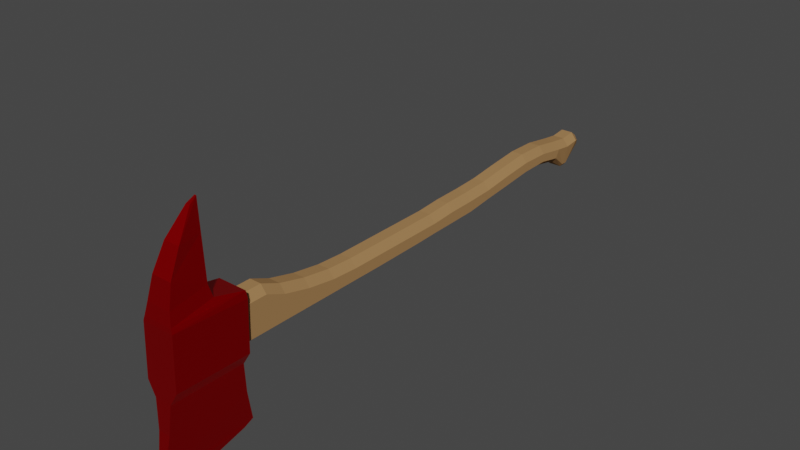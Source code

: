 # Source: Fire_Axe.blend  (saved by Blender 2.82.7; exported with 4.5.12 LTS)
import bpy
from mathutils import Matrix  # noqa: F401  (used for matrix-valued properties, if any)

bpy.ops.wm.read_factory_settings(use_empty=True)
scene = bpy.context.scene
scene.name = 'Scene'

# ---- collections
col_collection = bpy.data.collections.new('Collection'); scene.collection.children.link(col_collection)

# ---- materials (node trees are filled in below, after node groups)
mat_material_001 = bpy.data.materials.new('Material.001')
mat_material_001.use_transparent_shadow = False
mat_material = bpy.data.materials.new('Material')
mat_material.alpha_threshold = 0.0
mat_material.use_transparent_shadow = False
mat_material.line_color = (0.0, 0.0, 0.0, 1.0)
mat_material_002 = bpy.data.materials.new('Material.002')
mat_material_002.use_transparent_shadow = False

# ---- material node trees
mat_material_001.use_nodes = True; mat_material_001.node_tree.nodes.clear()
_N = mat_material_001.node_tree.nodes; _L = mat_material_001.node_tree.links
n0 = _N.new('ShaderNodeOutputMaterial'); n0.name = 'Material Output'; n0.location = (300, 300)
n1 = _N.new('ShaderNodeBsdfPrincipled'); n1.name = 'Principled BSDF'; n1.location = (10, 300)
n1.distribution = 'GGX'
n1.subsurface_method = 'BURLEY'
n1.inputs[0].default_value = (0.8, 0.0, 0.002243, 1.0)
n1.inputs[1].default_value = 0.9725
n1.inputs[2].default_value = 0.4954
n1.inputs[3].default_value = 1.45
n1.inputs[27].default_value = (0.0, 0.0, 0.0, 1.0)
n1.inputs[28].default_value = 1.0
_L.new(n1.outputs[0], n0.inputs[0])
n0.is_active_output = True
mat_material.use_nodes = True; mat_material.node_tree.nodes.clear()
_N = mat_material.node_tree.nodes; _L = mat_material.node_tree.links
n0 = _N.new('ShaderNodeOutputMaterial'); n0.name = 'Material Output'; n0.location = (300, 300)
n1 = _N.new('ShaderNodeBsdfPrincipled'); n1.name = 'Principled BSDF'; n1.location = (10, 300)
n1.distribution = 'GGX'
n1.subsurface_method = 'BURLEY'
n1.inputs[0].default_value = (0.3697, 0.2045, 0.08617, 1.0)
n1.inputs[2].default_value = 1.0
n1.inputs[3].default_value = 1.45
n1.inputs[13].default_value = 0.0
n1.inputs[27].default_value = (0.0, 0.0, 0.0, 1.0)
n1.inputs[28].default_value = 1.0
_L.new(n1.outputs[0], n0.inputs[0])
n0.is_active_output = True
mat_material_002.use_nodes = True; mat_material_002.node_tree.nodes.clear()
_N = mat_material_002.node_tree.nodes; _L = mat_material_002.node_tree.links
n0 = _N.new('ShaderNodeOutputMaterial'); n0.name = 'Material Output'; n0.location = (300, 300)
n1 = _N.new('ShaderNodeBsdfPrincipled'); n1.name = 'Principled BSDF'; n1.location = (10, 300)
n1.distribution = 'GGX'
n1.subsurface_method = 'BURLEY'
n1.inputs[0].default_value = (0.8, 0.4787, 0.1537, 1.0)
n1.inputs[3].default_value = 1.45
n1.inputs[27].default_value = (0.0, 0.0, 0.0, 1.0)
n1.inputs[28].default_value = 1.0
_L.new(n1.outputs[0], n0.inputs[0])
n0.is_active_output = True

# ---- world
world_world = bpy.data.worlds.new('World'); scene.world = world_world
world_world.use_nodes = True; world_world.node_tree.nodes.clear()
_N = world_world.node_tree.nodes; _L = world_world.node_tree.links
n0 = _N.new('ShaderNodeOutputWorld'); n0.name = 'World Output'; n0.location = (300, 300)
n1 = _N.new('ShaderNodeBackground'); n1.name = 'Background'; n1.location = (10, 300)
n1.inputs[0].default_value = (0.05088, 0.05088, 0.05088, 1.0)
_L.new(n1.outputs[0], n0.inputs[0])
n0.is_active_output = True
world_world.color = (0.05088, 0.05088, 0.05088)
world_world.use_sun_shadow = False
world_world.sun_shadow_jitter_overblur = 0.0

# ---- meshes
me_cube_001 = bpy.data.meshes.new('Cube.001')
me_cube_001.from_pydata([(0.07817, -0.2765, 2.326), (0.1494, 0.3156, 2.3), (0.07817, -0.2842, 1.64), (0.1494, 0.2881, 1.617), (0.05673, -0.5612, 1.61), (0.05673, -0.5368, 2.347), (0.0316, -0.8477, 1.549), (0.0316, -0.892, 2.414), (0.03124, -0.8882, 1.643), (0.03124, -0.9156, 2.361), (0.1369, 0.3506, 1.622), (0.1369, 0.3567, 2.295), (0.1145, 0.4121, 1.894), (0.1145, 0.4701, 2.274), (0.09478, 0.5185, 1.92), (0.09478, 0.6635, 2.225), (0.04319, 0.8937, 1.895), (0.07464, 0.883, 2.113), (0.009246, 1.148, 1.878), (0.02004, 1.105, 1.95), (0.02235, -0.966, 1.92), (0.02235, -0.9691, 2.153), (0.1511, -0.1658, 1.636), (0.1511, -0.1541, 2.32), (-0.07817, -0.2765, 2.326), (-0.1494, 0.3156, 2.3), (-0.07817, -0.2842, 1.64), (-0.1494, 0.2881, 1.617), (-0.05673, -0.5612, 1.61), (-0.05673, -0.5368, 2.347), (-0.0316, -0.8477, 1.549), (-0.0316, -0.892, 2.414), (-0.03124, -0.8882, 1.643), (-0.03124, -0.9156, 2.361), (-0.1369, 0.3506, 1.622), (-0.1369, 0.3567, 2.295), (-0.1145, 0.4121, 1.894), (-0.1145, 0.4701, 2.274), (-0.09478, 0.5185, 1.92), (-0.09478, 0.6635, 2.225), (-0.04319, 0.8937, 1.895), (-0.07464, 0.883, 2.113), (-0.009246, 1.148, 1.878), (-0.02004, 1.105, 1.95), (-0.02235, -0.966, 1.92), (-0.02235, -0.9691, 2.153), (3.588e-09, -0.2842, 1.64), (3.588e-09, 0.2881, 1.617), (3.588e-09, -0.2765, 2.326), (3.588e-09, 0.3156, 2.3), (3.588e-09, -0.5612, 1.61), (3.588e-09, -0.5368, 2.347), (3.588e-09, -0.8477, 1.549), (3.588e-09, -0.892, 2.414), (3.588e-09, -0.8882, 1.643), (3.588e-09, -0.9156, 2.361), (3.588e-09, 0.3506, 1.622), (3.588e-09, 0.3567, 2.295), (3.588e-09, 0.4121, 1.894), (3.588e-09, 0.4701, 2.274), (3.588e-09, 0.5185, 1.92), (3.588e-09, 0.6635, 2.225), (3.588e-09, 0.8937, 1.895), (3.588e-09, 0.883, 2.113), (3.588e-09, 1.148, 1.878), (3.588e-09, 1.105, 1.95), (3.588e-09, -0.966, 1.92), (3.588e-09, -0.9691, 2.153), (-0.1511, -0.1658, 1.636), (-0.1511, -0.1541, 2.32), (3.588e-09, -0.1541, 2.32), (3.588e-09, -0.1658, 1.636), (0.1117, 0.008367, -0.05073), (0.1117, -0.09279, -0.05073), (0.1117, 0.008367, 0.1726), (0.1117, -0.09535, 0.1726), (0.05584, -0.03464, -2.889), (0.05584, -0.1845, -2.71), (0.05584, -0.184, -2.651), (0.05584, -0.07328, -2.474), (0.05584, -0.0321, -2.245), (0.05584, -0.0356, -1.952), (0.1117, 0.008367, 0.4397), (0.1117, -0.09535, 0.4397), (0.05584, -0.06658, -1.646), (0.05584, -0.09354, -1.351), (0.1117, 0.02166, 0.6929), (0.1117, -0.09535, 0.6929), (0.05584, -0.1223, -1.09), (0.05584, -0.1276, -0.8156), (0.1117, 0.06357, 0.9646), (0.1117, -0.09535, 0.9646), (0.05584, -0.1311, -0.5703), (0.05584, -0.1378, -0.3461), (0.1117, 0.128, 1.218), (0.1117, -0.09535, 1.218), (0.05584, 0.2793, 1.405), (0.1117, 0.2077, 1.405), (0.1117, -0.09535, 1.405), (0.05584, 0.1995, 1.218), (0.05584, 0.1351, 0.9646), (0.1117, -0.08972, -0.3461), (0.05584, 0.09322, 0.6929), (0.1117, 0.008367, -0.3461), (0.05584, 0.07993, 0.4397), (0.1117, -0.08308, -0.5703), (0.05584, 0.07993, 0.1726), (0.1117, 0.008367, -0.5703), (0.05584, -0.1409, -0.05073), (0.1117, -0.07952, -0.8156), (0.05584, 0.07267, -2.892), (0.1117, 0.02419, -0.8156), (0.05584, 0.1206, -2.829), (0.1117, -0.07425, -1.09), (0.05584, 0.1048, -2.678), (0.1117, 0.02793, -1.09), (0.05584, 0.1245, -2.522), (0.1117, -0.04548, -1.351), (0.05584, 0.1682, -2.245), (0.1117, 0.03932, -1.351), (0.05584, 0.175, -1.952), (0.1117, -0.01851, -1.646), (0.05584, 0.145, -1.646), (0.1117, 0.07345, -1.646), (0.05584, 0.1109, -1.351), (0.1117, 0.01246, -1.952), (0.05584, 0.0995, -1.09), (0.1117, 0.1034, -1.952), (0.05584, 0.09576, -0.8156), (0.1117, 0.01596, -2.245), (0.05584, 0.07993, -0.5703), (0.1117, 0.09667, -2.245), (0.05584, 0.07993, -0.3461), (0.1117, -0.02522, -2.474), (0.1117, 0.05294, -2.522), (0.05584, -0.1434, 1.405), (0.08116, -0.1562, -2.651), (0.05584, -0.1434, 1.218), (0.1117, 0.03325, -2.678), (0.05584, -0.1434, 0.9646), (0.08116, -0.1568, -2.71), (0.05584, -0.1434, 0.6929), (0.1117, 0.04908, -2.829), (0.05584, -0.1434, 0.4397), (0.08116, -0.00691, -2.889), (0.05584, 0.07993, -0.05073), (0.08428, 0.02634, -2.892), (0.05584, -0.1434, 0.1726), (-0.1117, 0.008367, -0.05073), (-0.1117, -0.09279, -0.05073), (-0.1117, 0.008367, 0.1726), (-0.1117, -0.09535, 0.1726), (-0.05584, -0.03464, -2.889), (-0.05584, -0.1845, -2.71), (-0.05584, -0.184, -2.651), (-0.05584, -0.07328, -2.474), (-0.05584, -0.0321, -2.245), (-0.05584, -0.0356, -1.952), (-0.1117, 0.008367, 0.4397), (-0.1117, -0.09535, 0.4397), (-0.05584, -0.06658, -1.646), (-0.05584, -0.09354, -1.351), (-0.1117, 0.02166, 0.6929), (-0.1117, -0.09535, 0.6929), (-0.05584, -0.1223, -1.09), (-0.05584, -0.1276, -0.8156), (-0.1117, 0.06357, 0.9646), (-0.1117, -0.09535, 0.9646), (-0.05584, -0.1311, -0.5703), (-0.05584, -0.1378, -0.3461), (-0.1117, 0.128, 1.218), (-0.1117, -0.09535, 1.218), (-0.05584, 0.2793, 1.405), (-0.1117, 0.2077, 1.405), (-0.1117, -0.09535, 1.405), (-0.05584, 0.1995, 1.218), (-0.05584, 0.1351, 0.9646), (-0.1117, -0.08972, -0.3461), (-0.05584, 0.09322, 0.6929), (-0.1117, 0.008367, -0.3461), (-0.05584, 0.07993, 0.4397), (-0.1117, -0.08308, -0.5703), (-0.05584, 0.07993, 0.1726), (-0.1117, 0.008367, -0.5703), (-0.05584, -0.1409, -0.05073), (-0.1117, -0.07952, -0.8156), (-0.05584, 0.07267, -2.892), (-0.1117, 0.02419, -0.8156), (-0.05584, 0.1206, -2.829), (-0.1117, -0.07425, -1.09), (-0.05584, 0.1048, -2.678), (-0.1117, 0.02793, -1.09), (-0.05584, 0.1245, -2.522), (-0.1117, -0.04548, -1.351), (-0.05584, 0.1682, -2.245), (-0.1117, 0.03932, -1.351), (-0.05584, 0.175, -1.952), (-0.1117, -0.01851, -1.646), (-0.05584, 0.145, -1.646), (-0.1117, 0.07345, -1.646), (-0.05584, 0.1109, -1.351), (-0.1117, 0.01246, -1.952), (-0.05584, 0.0995, -1.09), (-0.1117, 0.1034, -1.952), (-0.05584, 0.09576, -0.8156), (-0.1117, 0.01596, -2.245), (-0.05584, 0.07993, -0.5703), (-0.1117, 0.09667, -2.245), (-0.05584, 0.07993, -0.3461), (-0.1117, -0.02522, -2.474), (-0.1117, 0.05294, -2.522), (-0.05584, -0.1434, 1.405), (-0.08116, -0.1562, -2.651), (-0.05584, -0.1434, 1.218), (-0.1117, 0.03325, -2.678), (-0.05584, -0.1434, 0.9646), (-0.08116, -0.1568, -2.71), (-0.05584, -0.1434, 0.6929), (-0.1117, 0.04908, -2.829), (-0.05584, -0.1434, 0.4397), (-0.08116, -0.00691, -2.889), (-0.05584, 0.07993, -0.05073), (-0.08428, 0.02634, -2.892), (-0.05584, -0.1434, 0.1726), (3.588e-09, -0.1409, -0.05073), (3.588e-09, 0.07993, 0.1726), (3.588e-09, -0.1434, 0.1726), (3.588e-09, 0.07993, -0.05073), (3.588e-09, 0.07993, 0.4397), (3.588e-09, -0.1434, 0.4397), (3.588e-09, 0.09322, 0.6929), (3.588e-09, -0.1434, 0.6929), (3.588e-09, 0.1351, 0.9646), (3.588e-09, -0.1434, 0.9646), (3.588e-09, 0.1995, 1.218), (3.588e-09, -0.1434, 1.218), (3.588e-09, 0.2793, 1.405), (3.588e-09, -0.1434, 1.405), (3.588e-09, -0.1378, -0.3461), (3.588e-09, 0.07993, -0.3461), (3.588e-09, -0.1311, -0.5703), (3.588e-09, 0.07993, -0.5703), (3.588e-09, -0.1276, -0.8156), (3.588e-09, 0.09576, -0.8156), (3.588e-09, -0.1223, -1.09), (3.588e-09, 0.0995, -1.09), (3.588e-09, -0.09354, -1.351), (3.588e-09, 0.1109, -1.351), (3.588e-09, -0.06658, -1.646), (3.588e-09, 0.145, -1.646), (3.588e-09, -0.0356, -1.952), (3.588e-09, 0.175, -1.952), (3.588e-09, -0.0321, -2.245), (3.588e-09, 0.1682, -2.245), (3.588e-09, -0.07328, -2.474), (3.588e-09, 0.1245, -2.522), (3.588e-09, -0.184, -2.651), (3.588e-09, 0.1048, -2.678), (3.588e-09, -0.1845, -2.71), (3.588e-09, 0.1206, -2.829), (3.588e-09, -0.03464, -2.889), (3.588e-09, 0.07267, -2.892), (0.1117, -0.09535, 1.633), (0.05584, -0.1434, 1.635), (-0.05584, -0.1434, 1.635), (-0.1117, -0.09535, 1.633), (0.05584, 0.2773, 1.618), (0.1117, 0.2057, 1.621), (3.588e-09, -0.1434, 1.635), (3.588e-09, 0.2773, 1.618), (-0.1117, 0.2057, 1.621), (-0.05584, 0.2773, 1.618)], [], [(71, 47, 3, 22), (22, 3, 1, 23), (2, 0, 5, 4), (4, 5, 7, 6), (46, 2, 4, 50), (50, 4, 6, 52), (52, 6, 8, 54), (6, 7, 9, 8), (11, 10, 12, 13), (1, 3, 10, 11), (49, 1, 11, 57), (59, 13, 15, 61), (57, 11, 13, 59), (13, 12, 14, 15), (17, 16, 18, 19), (15, 14, 16, 17), (61, 15, 17, 63), (63, 17, 19, 65), (66, 20, 21, 67), (54, 8, 20, 66), (8, 9, 21, 20), (16, 62, 64, 18), (18, 64, 65, 19), (12, 58, 60, 14), (14, 60, 62, 16), (10, 56, 58, 12), (7, 53, 55, 9), (9, 55, 67, 21), (5, 51, 53, 7), (0, 48, 51, 5), (3, 47, 56, 10), (23, 1, 49, 70), (0, 23, 70, 48), (2, 22, 23, 0), (46, 71, 22, 2), (71, 68, 27, 47), (68, 69, 25, 27), (26, 28, 29, 24), (28, 30, 31, 29), (46, 50, 28, 26), (50, 52, 30, 28), (52, 54, 32, 30), (30, 32, 33, 31), (35, 37, 36, 34), (25, 35, 34, 27), (49, 57, 35, 25), (59, 61, 39, 37), (57, 59, 37, 35), (37, 39, 38, 36), (41, 43, 42, 40), (39, 41, 40, 38), (61, 63, 41, 39), (63, 65, 43, 41), (66, 67, 45, 44), (54, 66, 44, 32), (32, 44, 45, 33), (40, 42, 64, 62), (42, 43, 65, 64), (36, 38, 60, 58), (38, 40, 62, 60), (34, 36, 58, 56), (31, 33, 55, 53), (33, 45, 67, 55), (29, 31, 53, 51), (24, 29, 51, 48), (27, 34, 56, 47), (69, 70, 49, 25), (24, 48, 70, 69), (26, 24, 69, 68), (46, 26, 68, 71), (108, 73, 75, 147), (73, 72, 74, 75), (72, 73, 101, 103), (83, 82, 86, 87), (147, 75, 83, 143), (75, 74, 82, 83), (143, 83, 87, 141), (139, 91, 95, 137), (141, 87, 91, 139), (87, 86, 90, 91), (91, 90, 94, 95), (137, 95, 98, 135), (95, 94, 97, 98), (135, 98, 262, 263), (98, 97, 267, 262), (145, 72, 103, 132), (224, 108, 147, 226), (132, 103, 107, 130), (103, 101, 105, 107), (128, 111, 115, 126), (130, 107, 111, 128), (107, 105, 109, 111), (226, 147, 143, 229), (229, 143, 141, 231), (111, 109, 113, 115), (233, 139, 137, 235), (231, 141, 139, 233), (124, 119, 123, 122), (235, 137, 135, 237), (126, 115, 119, 124), (115, 113, 117, 119), (123, 121, 125, 127), (119, 117, 121, 123), (237, 135, 263, 268), (227, 145, 132, 239), (239, 132, 130, 241), (243, 128, 126, 245), (241, 130, 128, 243), (122, 123, 127, 120), (118, 131, 134, 116), (247, 124, 122, 249), (120, 127, 131, 118), (127, 125, 129, 131), (245, 126, 124, 247), (131, 129, 133, 134), (249, 122, 120, 251), (253, 118, 116, 255), (251, 120, 118, 253), (255, 116, 114, 257), (116, 134, 138, 114), (134, 133, 136, 138), (112, 142, 146, 110), (259, 112, 110, 261), (114, 138, 142, 112), (138, 136, 140, 142), (76, 110, 146, 144), (142, 144, 146), (257, 114, 112, 259), (260, 261, 110, 76), (77, 258, 260, 76), (140, 77, 76, 144), (136, 78, 77, 140), (78, 256, 258, 77), (133, 79, 78, 136), (129, 80, 79, 133), (79, 254, 256, 78), (80, 252, 254, 79), (125, 81, 80, 129), (81, 250, 252, 80), (121, 84, 81, 125), (117, 85, 84, 121), (84, 248, 250, 81), (85, 246, 248, 84), (113, 88, 85, 117), (88, 244, 246, 85), (109, 89, 88, 113), (89, 242, 244, 88), (101, 93, 92, 105), (105, 92, 89, 109), (73, 108, 93, 101), (93, 238, 240, 92), (92, 240, 242, 89), (108, 224, 238, 93), (97, 96, 266, 267), (90, 100, 99, 94), (96, 236, 269, 266), (100, 232, 234, 99), (99, 234, 236, 96), (94, 99, 96, 97), (82, 104, 102, 86), (86, 102, 100, 90), (104, 228, 230, 102), (102, 230, 232, 100), (106, 225, 228, 104), (74, 106, 104, 82), (72, 145, 106, 74), (145, 227, 225, 106), (142, 140, 144), (184, 223, 151, 149), (149, 151, 150, 148), (148, 179, 177, 149), (159, 163, 162, 158), (223, 219, 159, 151), (151, 159, 158, 150), (219, 217, 163, 159), (215, 213, 171, 167), (217, 215, 167, 163), (163, 167, 166, 162), (167, 171, 170, 166), (213, 211, 174, 171), (171, 174, 173, 170), (211, 264, 265, 174), (174, 265, 270, 173), (221, 208, 179, 148), (224, 226, 223, 184), (208, 206, 183, 179), (179, 183, 181, 177), (204, 202, 191, 187), (206, 204, 187, 183), (183, 187, 185, 181), (226, 229, 219, 223), (229, 231, 217, 219), (187, 191, 189, 185), (233, 235, 213, 215), (231, 233, 215, 217), (200, 198, 199, 195), (235, 237, 211, 213), (202, 200, 195, 191), (191, 195, 193, 189), (199, 203, 201, 197), (195, 199, 197, 193), (237, 268, 264, 211), (227, 239, 208, 221), (239, 241, 206, 208), (243, 245, 202, 204), (241, 243, 204, 206), (198, 196, 203, 199), (194, 192, 210, 207), (247, 249, 198, 200), (196, 194, 207, 203), (203, 207, 205, 201), (245, 247, 200, 202), (207, 210, 209, 205), (249, 251, 196, 198), (253, 255, 192, 194), (251, 253, 194, 196), (255, 257, 190, 192), (192, 190, 214, 210), (210, 214, 212, 209), (188, 186, 222, 218), (259, 261, 186, 188), (190, 188, 218, 214), (214, 218, 216, 212), (152, 220, 222, 186), (218, 222, 220), (257, 259, 188, 190), (260, 152, 186, 261), (153, 152, 260, 258), (216, 220, 152, 153), (212, 216, 153, 154), (154, 153, 258, 256), (209, 212, 154, 155), (205, 209, 155, 156), (155, 154, 256, 254), (156, 155, 254, 252), (201, 205, 156, 157), (157, 156, 252, 250), (197, 201, 157, 160), (193, 197, 160, 161), (160, 157, 250, 248), (161, 160, 248, 246), (189, 193, 161, 164), (164, 161, 246, 244), (185, 189, 164, 165), (165, 164, 244, 242), (177, 181, 168, 169), (181, 185, 165, 168), (149, 177, 169, 184), (169, 168, 240, 238), (168, 165, 242, 240), (184, 169, 238, 224), (173, 270, 271, 172), (166, 170, 175, 176), (172, 271, 269, 236), (176, 175, 234, 232), (175, 172, 236, 234), (170, 173, 172, 175), (158, 162, 178, 180), (162, 166, 176, 178), (180, 178, 230, 228), (178, 176, 232, 230), (182, 180, 228, 225), (150, 158, 180, 182), (148, 150, 182, 221), (221, 182, 225, 227), (218, 220, 216), (268, 269, 271, 270, 265, 264), (269, 268, 263, 262, 267, 266)])
me_cube_001.polygons.foreach_set('material_index', [0, 0, 0, 0, 0, 0, 0, 0, 0, 0, 0, 0, 0, 0, 0, 0, 0, 0, 0, 0, 0, 0, 0, 0, 0, 0, 0, 0, 0, 0, 0, 0, 0, 0, 0, 0, 0, 0, 0, 0, 0, 0, 0, 0, 0, 0, 0, 0, 0, 0, 0, 0, 0, 0, 0, 0, 0, 0, 0, 0, 0, 0, 0, 0, 0, 0, 0, 0, 0, 0, 1, 1, 1, 1, 1, 1, 1, 1, 1, 1, 1, 1, 1, 1, 1, 1, 1, 1, 1, 1, 1, 1, 1, 1, 1, 1, 1, 1, 1, 1, 1, 1, 1, 1, 1, 1, 1, 1, 1, 1, 1, 1, 1, 1, 1, 1, 1, 1, 1, 1, 1, 1, 1, 1, 1, 1, 1, 1, 1, 1, 1, 1, 1, 1, 1, 1, 1, 1, 1, 1, 1, 1, 1, 1, 1, 1, 1, 1, 1, 1, 1, 1, 1, 1, 1, 1, 1, 1, 1, 1, 1, 1, 1, 1, 1, 1, 1, 1, 1, 1, 1, 1, 1, 1, 1, 1, 1, 1, 1, 1, 1, 1, 1, 1, 1, 1, 1, 1, 1, 1, 1, 1, 1, 1, 1, 1, 1, 1, 1, 1, 1, 1, 1, 1, 1, 1, 1, 1, 1, 1, 1, 1, 1, 1, 1, 1, 1, 1, 1, 1, 1, 1, 1, 1, 1, 1, 1, 1, 1, 1, 1, 1, 1, 1, 1, 1, 1, 1, 1, 1, 1, 1, 1, 1, 1, 1, 1, 1, 1, 1, 1, 1, 1, 1, 1, 1, 1, 1, 1, 1, 1, 1, 1, 1, 1, 1, 1, 1])
_uv = me_cube_001.uv_layers.new(name='UVMap')
_uv.uv.foreach_set('vector', [0.3208, 0.6681, 0.3208, 0.775, 0.2856, 0.775, 0.2853, 0.6681, 0.2112, 0.6747, 0.2154, 0.7784, 0.05947, 0.7847, 0.05477, 0.6774, 0.2101, 0.6476, 0.05354, 0.6494, 0.04866, 0.5899, 0.2171, 0.5843, 0.2171, 0.5843, 0.04866, 0.5899, 0.03331, 0.5088, 0.231, 0.5189, 0.3208, 0.6403, 0.3024, 0.6403, 0.3074, 0.5751, 0.3208, 0.5751, 0.3208, 0.5751, 0.3074, 0.5751, 0.3134, 0.5077, 0.3208, 0.5077, 0.3208, 0.5077, 0.3134, 0.5077, 0.3134, 0.4981, 0.3208, 0.4981, 0.231, 0.5189, 0.03331, 0.5088, 0.04552, 0.5033, 0.2094, 0.5096, 0.06052, 0.7941, 0.2143, 0.7927, 0.1522, 0.8067, 0.0654, 0.82, 0.05947, 0.7847, 0.2154, 0.7784, 0.2143, 0.7927, 0.06052, 0.7941, 0.7275, 0.7759, 0.7636, 0.7759, 0.7606, 0.7858, 0.7275, 0.7858, 0.7275, 0.8132, 0.7552, 0.8132, 0.7504, 0.8599, 0.7275, 0.8599, 0.7275, 0.7858, 0.7606, 0.7858, 0.7552, 0.8132, 0.7275, 0.8132, 0.0654, 0.82, 0.1522, 0.8067, 0.1463, 0.8311, 0.07656, 0.8642, 0.102, 0.9144, 0.1519, 0.9168, 0.1557, 0.9749, 0.1393, 0.9651, 0.07656, 0.8642, 0.1463, 0.8311, 0.1519, 0.9168, 0.102, 0.9144, 0.7275, 0.8599, 0.7504, 0.8599, 0.7455, 0.9129, 0.7275, 0.9129, 0.7275, 0.9129, 0.7455, 0.9129, 0.7323, 0.9666, 0.7275, 0.9666, 0.3208, 0.4798, 0.3155, 0.4798, 0.3155, 0.4754, 0.3208, 0.4754, 0.3208, 0.4981, 0.3134, 0.4981, 0.3155, 0.4798, 0.3208, 0.4798, 0.2094, 0.5096, 0.04552, 0.5033, 0.09295, 0.4911, 0.1463, 0.4918, 0.3106, 0.9175, 0.3208, 0.9175, 0.3208, 0.9773, 0.3186, 0.9773, 0.7297, 0.9769, 0.7275, 0.9769, 0.7275, 0.9666, 0.7323, 0.9666, 0.2938, 0.8041, 0.3208, 0.8041, 0.3208, 0.8292, 0.2985, 0.8292, 0.2985, 0.8292, 0.3208, 0.8292, 0.3208, 0.9175, 0.3106, 0.9175, 0.2886, 0.7897, 0.3208, 0.7897, 0.3208, 0.8041, 0.2938, 0.8041, 0.7351, 0.4842, 0.7275, 0.4842, 0.7275, 0.4785, 0.735, 0.4785, 0.735, 0.4785, 0.7275, 0.4785, 0.7275, 0.4656, 0.7329, 0.4656, 0.7412, 0.57, 0.7275, 0.57, 0.7275, 0.4842, 0.7351, 0.4842, 0.7464, 0.6329, 0.7275, 0.6329, 0.7275, 0.57, 0.7412, 0.57, 0.2856, 0.775, 0.3208, 0.775, 0.3208, 0.7897, 0.2886, 0.7897, 0.7633, 0.6624, 0.7636, 0.7759, 0.7275, 0.7759, 0.7275, 0.6624, 0.7464, 0.6329, 0.7633, 0.6624, 0.7275, 0.6624, 0.7275, 0.6329, 0.2101, 0.6476, 0.2112, 0.6747, 0.05477, 0.6774, 0.05354, 0.6494, 0.3208, 0.6403, 0.3208, 0.6681, 0.2853, 0.6681, 0.3024, 0.6403, 0.3208, 0.6681, 0.3563, 0.6681, 0.356, 0.775, 0.3208, 0.775, 0.4479, 0.6724, 0.6068, 0.6751, 0.602, 0.7841, 0.4436, 0.7778, 0.449, 0.6449, 0.4419, 0.5806, 0.613, 0.5862, 0.608, 0.6467, 0.4419, 0.5806, 0.4277, 0.5141, 0.6286, 0.5038, 0.613, 0.5862, 0.3208, 0.6403, 0.3208, 0.5751, 0.3341, 0.5751, 0.3392, 0.6403, 0.3208, 0.5751, 0.3208, 0.5077, 0.3282, 0.5077, 0.3341, 0.5751, 0.3208, 0.5077, 0.3208, 0.4981, 0.3282, 0.4981, 0.3282, 0.5077, 0.4277, 0.5141, 0.4497, 0.5047, 0.6162, 0.4983, 0.6286, 0.5038, 0.601, 0.7937, 0.596, 0.82, 0.5078, 0.8065, 0.4447, 0.7923, 0.602, 0.7841, 0.601, 0.7937, 0.4447, 0.7923, 0.4436, 0.7778, 0.7275, 0.7759, 0.7275, 0.7858, 0.6944, 0.7858, 0.6914, 0.7759, 0.7275, 0.8132, 0.7275, 0.8599, 0.7046, 0.8599, 0.6998, 0.8132, 0.7275, 0.7858, 0.7275, 0.8132, 0.6998, 0.8132, 0.6944, 0.7858, 0.596, 0.82, 0.5847, 0.8649, 0.5138, 0.8313, 0.5078, 0.8065, 0.5588, 0.9159, 0.5209, 0.9675, 0.5042, 0.9774, 0.5081, 0.9184, 0.5847, 0.8649, 0.5588, 0.9159, 0.5081, 0.9184, 0.5138, 0.8313, 0.7275, 0.8599, 0.7275, 0.9129, 0.7095, 0.9129, 0.7046, 0.8599, 0.7275, 0.9129, 0.7275, 0.9666, 0.7226, 0.9666, 0.7095, 0.9129, 0.3208, 0.4798, 0.3208, 0.4754, 0.3261, 0.4754, 0.3261, 0.4798, 0.3208, 0.4981, 0.3208, 0.4798, 0.3261, 0.4798, 0.3282, 0.4981, 0.4497, 0.5047, 0.5138, 0.4866, 0.568, 0.4859, 0.6162, 0.4983, 0.331, 0.9175, 0.323, 0.9773, 0.3208, 0.9773, 0.3208, 0.9175, 0.7253, 0.9769, 0.7226, 0.9666, 0.7275, 0.9666, 0.7275, 0.9769, 0.3478, 0.8041, 0.3431, 0.8292, 0.3208, 0.8292, 0.3208, 0.8041, 0.3431, 0.8292, 0.331, 0.9175, 0.3208, 0.9175, 0.3208, 0.8292, 0.353, 0.7897, 0.3478, 0.8041, 0.3208, 0.8041, 0.3208, 0.7897, 0.7199, 0.4842, 0.7199, 0.4785, 0.7275, 0.4785, 0.7275, 0.4842, 0.7199, 0.4785, 0.7221, 0.4656, 0.7275, 0.4656, 0.7275, 0.4785, 0.7138, 0.57, 0.7199, 0.4842, 0.7275, 0.4842, 0.7275, 0.57, 0.7086, 0.6329, 0.7138, 0.57, 0.7275, 0.57, 0.7275, 0.6329, 0.356, 0.775, 0.353, 0.7897, 0.3208, 0.7897, 0.3208, 0.775, 0.691, 0.6624, 0.7275, 0.6624, 0.7275, 0.7759, 0.6914, 0.7759, 0.7086, 0.6329, 0.7275, 0.6329, 0.7275, 0.6624, 0.691, 0.6624, 0.449, 0.6449, 0.608, 0.6467, 0.6068, 0.6751, 0.4479, 0.6724, 0.3208, 0.6403, 0.3392, 0.6403, 0.3563, 0.6681, 0.3208, 0.6681, 0.3789, 0.1045, 0.3789, 0.1141, 0.3345, 0.1136, 0.3345, 0.104, 0.3789, 0.1141, 0.3789, 0.1342, 0.3345, 0.1342, 0.3345, 0.1136, 0.3789, 0.1342, 0.3789, 0.1141, 0.4376, 0.1147, 0.4376, 0.1342, 0.2814, 0.1136, 0.2814, 0.1342, 0.2311, 0.1368, 0.2311, 0.1136, 0.3345, 0.104, 0.3345, 0.1136, 0.2814, 0.1136, 0.2814, 0.104, 0.3345, 0.1136, 0.3345, 0.1342, 0.2814, 0.1342, 0.2814, 0.1136, 0.2814, 0.104, 0.2814, 0.1136, 0.2311, 0.1136, 0.2311, 0.104, 0.1771, 0.104, 0.1771, 0.1136, 0.1268, 0.1136, 0.1268, 0.104, 0.2311, 0.104, 0.2311, 0.1136, 0.1771, 0.1136, 0.1771, 0.104, 0.2311, 0.1136, 0.2311, 0.1368, 0.1771, 0.1451, 0.1771, 0.1136, 0.1771, 0.1136, 0.1771, 0.1451, 0.1268, 0.1579, 0.1268, 0.1136, 0.1268, 0.104, 0.1268, 0.1136, 0.08963, 0.1136, 0.08963, 0.104, 0.1268, 0.1136, 0.1268, 0.1579, 0.08963, 0.1738, 0.08963, 0.1136, 0.08963, 0.104, 0.08963, 0.1136, 0.04439, 0.1136, 0.04401, 0.104, 0.08963, 0.1136, 0.08963, 0.1738, 0.04679, 0.1734, 0.04439, 0.1136, 0.3789, 0.1484, 0.3789, 0.1342, 0.4376, 0.1342, 0.4376, 0.1484, 0.3826, 0.4055, 0.3826, 0.4167, 0.3377, 0.4167, 0.3377, 0.4055, 0.4376, 0.1484, 0.4376, 0.1342, 0.4821, 0.1342, 0.4821, 0.1484, 0.4376, 0.1342, 0.4376, 0.1147, 0.4821, 0.116, 0.4821, 0.1342, 0.5308, 0.1515, 0.5308, 0.1373, 0.5853, 0.1381, 0.5853, 0.1523, 0.4821, 0.1484, 0.4821, 0.1342, 0.5308, 0.1373, 0.5308, 0.1515, 0.4821, 0.1342, 0.4821, 0.116, 0.5308, 0.1167, 0.5308, 0.1373, 0.3377, 0.4055, 0.3377, 0.4167, 0.284, 0.4167, 0.284, 0.4055, 0.284, 0.4055, 0.284, 0.4167, 0.2331, 0.4167, 0.2331, 0.4055, 0.5308, 0.1373, 0.5308, 0.1167, 0.5853, 0.1178, 0.5853, 0.1381, 0.1784, 0.4055, 0.1784, 0.4167, 0.1275, 0.4167, 0.1275, 0.4055, 0.2331, 0.4055, 0.2331, 0.4167, 0.1784, 0.4167, 0.1784, 0.4055, 0.6372, 0.1545, 0.6372, 0.1403, 0.6959, 0.1471, 0.6959, 0.1613, 0.1275, 0.4055, 0.1275, 0.4167, 0.08986, 0.4167, 0.08986, 0.4055, 0.5853, 0.1523, 0.5853, 0.1381, 0.6372, 0.1403, 0.6372, 0.1545, 0.5853, 0.1381, 0.5853, 0.1178, 0.6372, 0.1235, 0.6372, 0.1403, 0.6959, 0.1471, 0.6959, 0.1288, 0.7567, 0.135, 0.7567, 0.1531, 0.6372, 0.1403, 0.6372, 0.1235, 0.6959, 0.1288, 0.6959, 0.1471, 0.08986, 0.4055, 0.08986, 0.4167, 0.04368, 0.4167, 0.04368, 0.4055, 0.3713, 0.2313, 0.3713, 0.2204, 0.4289, 0.2204, 0.4289, 0.2313, 0.4289, 0.2313, 0.4289, 0.2204, 0.4726, 0.2204, 0.4726, 0.2313, 0.5204, 0.2313, 0.5204, 0.2204, 0.5739, 0.2205, 0.5739, 0.2313, 0.4726, 0.2313, 0.4726, 0.2204, 0.5204, 0.2204, 0.5204, 0.2313, 0.6959, 0.1613, 0.6959, 0.1471, 0.7567, 0.1531, 0.7567, 0.1673, 0.8149, 0.1659, 0.8149, 0.1517, 0.8699, 0.143, 0.8699, 0.1572, 0.6248, 0.2313, 0.6248, 0.2205, 0.6824, 0.2205, 0.6823, 0.2313, 0.7567, 0.1673, 0.7567, 0.1531, 0.8149, 0.1517, 0.8149, 0.1659, 0.7567, 0.1531, 0.7567, 0.135, 0.8149, 0.1357, 0.8149, 0.1517, 0.5739, 0.2313, 0.5739, 0.2205, 0.6248, 0.2205, 0.6248, 0.2313, 0.8149, 0.1517, 0.8149, 0.1357, 0.8603, 0.1275, 0.8699, 0.143, 0.6823, 0.2313, 0.6824, 0.2205, 0.742, 0.2205, 0.742, 0.2314, 0.7991, 0.2314, 0.7991, 0.2205, 0.853, 0.2205, 0.853, 0.2314, 0.742, 0.2314, 0.742, 0.2205, 0.7991, 0.2205, 0.7991, 0.2314, 0.853, 0.2314, 0.853, 0.2205, 0.8834, 0.2205, 0.8834, 0.2314, 0.8699, 0.1572, 0.8699, 0.143, 0.9008, 0.1391, 0.9008, 0.1533, 0.8699, 0.143, 0.8603, 0.1275, 0.8954, 0.1015, 0.9008, 0.1391, 0.9309, 0.1565, 0.9309, 0.1423, 0.9433, 0.1377, 0.9433, 0.1469, 0.9129, 0.2314, 0.9129, 0.2205, 0.9251, 0.2205, 0.9251, 0.2314, 0.9008, 0.1533, 0.9008, 0.1391, 0.9309, 0.1423, 0.9309, 0.1565, 0.9008, 0.1391, 0.8954, 0.1015, 0.9071, 0.1014, 0.9309, 0.1423, 0.7717, 0.01831, 0.7717, 0.07385, 0.757, 0.04987, 0.7586, 0.03266, 0.9309, 0.1423, 0.9427, 0.1311, 0.9433, 0.1377, 0.8834, 0.2314, 0.8834, 0.2205, 0.9129, 0.2205, 0.9129, 0.2314, 0.8006, 0.01831, 0.8006, 0.07385, 0.7717, 0.07385, 0.7717, 0.01831, 0.9173, 0.4166, 0.9173, 0.4054, 0.9533, 0.4054, 0.9533, 0.4166, 0.9071, 0.1014, 0.9071, 0.09585, 0.9427, 0.1256, 0.9427, 0.1311, 0.8954, 0.1015, 0.8954, 0.09596, 0.9071, 0.09585, 0.9071, 0.1014, 0.9054, 0.4166, 0.9054, 0.4054, 0.9173, 0.4054, 0.9173, 0.4166, 0.8603, 0.1275, 0.8603, 0.1179, 0.8954, 0.09596, 0.8954, 0.1015, 0.8149, 0.1357, 0.8149, 0.1261, 0.8603, 0.1179, 0.8603, 0.1275, 0.8699, 0.4166, 0.8699, 0.4054, 0.9054, 0.4054, 0.9054, 0.4166, 0.8239, 0.4167, 0.8239, 0.4054, 0.8699, 0.4054, 0.8699, 0.4166, 0.7567, 0.135, 0.7567, 0.1254, 0.8149, 0.1261, 0.8149, 0.1357, 0.765, 0.4167, 0.765, 0.4054, 0.8239, 0.4054, 0.8239, 0.4167, 0.6959, 0.1288, 0.6959, 0.1193, 0.7567, 0.1254, 0.7567, 0.135, 0.6372, 0.1235, 0.6372, 0.1139, 0.6959, 0.1193, 0.6959, 0.1288, 0.7035, 0.4167, 0.7035, 0.4054, 0.765, 0.4054, 0.765, 0.4167, 0.6441, 0.4167, 0.6441, 0.4054, 0.7035, 0.4054, 0.7035, 0.4167, 0.5853, 0.1178, 0.5853, 0.1082, 0.6372, 0.1139, 0.6372, 0.1235, 0.5916, 0.4167, 0.5916, 0.4054, 0.6441, 0.4054, 0.6441, 0.4167, 0.5308, 0.1167, 0.5308, 0.1072, 0.5853, 0.1082, 0.5853, 0.1178, 0.5364, 0.4167, 0.5364, 0.4054, 0.5916, 0.4054, 0.5916, 0.4167, 0.4376, 0.1147, 0.4376, 0.1051, 0.4821, 0.1065, 0.4821, 0.116, 0.4821, 0.116, 0.4821, 0.1065, 0.5308, 0.1072, 0.5308, 0.1167, 0.3789, 0.1141, 0.3789, 0.1045, 0.4376, 0.1051, 0.4376, 0.1147, 0.442, 0.4167, 0.442, 0.4055, 0.4871, 0.4054, 0.4871, 0.4167, 0.4871, 0.4167, 0.4871, 0.4054, 0.5364, 0.4054, 0.5364, 0.4167, 0.3826, 0.4167, 0.3826, 0.4055, 0.442, 0.4055, 0.442, 0.4167, 0.08963, 0.1738, 0.08963, 0.188, 0.04736, 0.1876, 0.04679, 0.1734, 0.1771, 0.1451, 0.1771, 0.1594, 0.1268, 0.1722, 0.1268, 0.1579, 0.08755, 0.2204, 0.08755, 0.2313, 0.04607, 0.2313, 0.04607, 0.2204, 0.1734, 0.2204, 0.1734, 0.2313, 0.124, 0.2313, 0.1241, 0.2204, 0.1241, 0.2204, 0.124, 0.2313, 0.08755, 0.2313, 0.08755, 0.2204, 0.1268, 0.1579, 0.1268, 0.1722, 0.08963, 0.188, 0.08963, 0.1738, 0.2814, 0.1342, 0.2814, 0.1484, 0.2311, 0.151, 0.2311, 0.1368, 0.2311, 0.1368, 0.2311, 0.151, 0.1771, 0.1594, 0.1771, 0.1451, 0.2757, 0.2204, 0.2757, 0.2313, 0.2264, 0.2313, 0.2264, 0.2204, 0.2264, 0.2204, 0.2264, 0.2313, 0.1734, 0.2313, 0.1734, 0.2204, 0.3278, 0.2204, 0.3278, 0.2313, 0.2757, 0.2313, 0.2757, 0.2204, 0.3345, 0.1342, 0.3345, 0.1484, 0.2814, 0.1484, 0.2814, 0.1342, 0.3789, 0.1342, 0.3789, 0.1484, 0.3345, 0.1484, 0.3345, 0.1342, 0.3713, 0.2204, 0.3713, 0.2313, 0.3278, 0.2313, 0.3278, 0.2204, 0.9309, 0.1423, 0.9071, 0.1014, 0.9427, 0.1311, 0.375, 0.3593, 0.3311, 0.3598, 0.3311, 0.3503, 0.375, 0.3498, 0.375, 0.3498, 0.3311, 0.3503, 0.3311, 0.33, 0.375, 0.33, 0.375, 0.33, 0.433, 0.33, 0.433, 0.3492, 0.375, 0.3498, 0.2786, 0.3503, 0.2289, 0.3503, 0.2289, 0.3273, 0.2786, 0.33, 0.3311, 0.3598, 0.2786, 0.3598, 0.2786, 0.3503, 0.3311, 0.3503, 0.3311, 0.3503, 0.2786, 0.3503, 0.2786, 0.33, 0.3311, 0.33, 0.2786, 0.3598, 0.2289, 0.3598, 0.2289, 0.3503, 0.2786, 0.3503, 0.1755, 0.3598, 0.1258, 0.3598, 0.1258, 0.3503, 0.1755, 0.3503, 0.2289, 0.3598, 0.1755, 0.3598, 0.1755, 0.3503, 0.2289, 0.3503, 0.2289, 0.3503, 0.1755, 0.3503, 0.1755, 0.3191, 0.2289, 0.3273, 0.1755, 0.3503, 0.1258, 0.3503, 0.1258, 0.3065, 0.1755, 0.3191, 0.1258, 0.3598, 0.08901, 0.3598, 0.08901, 0.3503, 0.1258, 0.3503, 0.1258, 0.3503, 0.08901, 0.3503, 0.08901, 0.2908, 0.1258, 0.3065, 0.08901, 0.3598, 0.0439, 0.3598, 0.04428, 0.3503, 0.08901, 0.3503, 0.08901, 0.3503, 0.04428, 0.3503, 0.04665, 0.2912, 0.08901, 0.2908, 0.375, 0.3159, 0.433, 0.3159, 0.433, 0.33, 0.375, 0.33, 0.3826, 0.4055, 0.3377, 0.4055, 0.3377, 0.3942, 0.3826, 0.3942, 0.433, 0.3159, 0.477, 0.3159, 0.477, 0.33, 0.433, 0.33, 0.433, 0.33, 0.477, 0.33, 0.477, 0.3479, 0.433, 0.3492, 0.5252, 0.3128, 0.5791, 0.3121, 0.5791, 0.3261, 0.5252, 0.3269, 0.477, 0.3159, 0.5252, 0.3128, 0.5252, 0.3269, 0.477, 0.33, 0.477, 0.33, 0.5252, 0.3269, 0.5252, 0.3472, 0.477, 0.3479, 0.3377, 0.4055, 0.284, 0.4055, 0.284, 0.3942, 0.3377, 0.3942, 0.284, 0.4055, 0.2331, 0.4055, 0.2331, 0.3942, 0.284, 0.3942, 0.5252, 0.3269, 0.5791, 0.3261, 0.5791, 0.3462, 0.5252, 0.3472, 0.1784, 0.4055, 0.1275, 0.4055, 0.1275, 0.3942, 0.1784, 0.3942, 0.2331, 0.4055, 0.1784, 0.4055, 0.1784, 0.3942, 0.2331, 0.3942, 0.6304, 0.3098, 0.6884, 0.3031, 0.6884, 0.3172, 0.6304, 0.3239, 0.1275, 0.4055, 0.08986, 0.4055, 0.08986, 0.3942, 0.1275, 0.3942, 0.5791, 0.3121, 0.6304, 0.3098, 0.6304, 0.3239, 0.5791, 0.3261, 0.5791, 0.3261, 0.6304, 0.3239, 0.6304, 0.3405, 0.5791, 0.3462, 0.6884, 0.3172, 0.7485, 0.3113, 0.7485, 0.3292, 0.6884, 0.3352, 0.6304, 0.3239, 0.6884, 0.3172, 0.6884, 0.3352, 0.6304, 0.3405, 0.08986, 0.4055, 0.04368, 0.4055, 0.04368, 0.3943, 0.08986, 0.3942, 0.3713, 0.2313, 0.4289, 0.2313, 0.4289, 0.2422, 0.3713, 0.2422, 0.4289, 0.2313, 0.4726, 0.2313, 0.4726, 0.2422, 0.4289, 0.2422, 0.5204, 0.2313, 0.5739, 0.2313, 0.5739, 0.2422, 0.5204, 0.2422, 0.4726, 0.2313, 0.5204, 0.2313, 0.5204, 0.2422, 0.4726, 0.2422, 0.6884, 0.3031, 0.7485, 0.2972, 0.7485, 0.3113, 0.6884, 0.3172, 0.806, 0.2986, 0.8604, 0.3072, 0.8604, 0.3212, 0.806, 0.3126, 0.6248, 0.2313, 0.6823, 0.2313, 0.6823, 0.2422, 0.6248, 0.2422, 0.7485, 0.2972, 0.806, 0.2986, 0.806, 0.3126, 0.7485, 0.3113, 0.7485, 0.3113, 0.806, 0.3126, 0.806, 0.3285, 0.7485, 0.3292, 0.5739, 0.2313, 0.6248, 0.2313, 0.6248, 0.2422, 0.5739, 0.2422, 0.806, 0.3126, 0.8604, 0.3212, 0.851, 0.3366, 0.806, 0.3285, 0.6823, 0.2313, 0.742, 0.2314, 0.742, 0.2422, 0.6823, 0.2422, 0.7991, 0.2314, 0.853, 0.2314, 0.853, 0.2422, 0.7991, 0.2422, 0.742, 0.2314, 0.7991, 0.2314, 0.7991, 0.2422, 0.742, 0.2422, 0.853, 0.2314, 0.8834, 0.2314, 0.8834, 0.2422, 0.853, 0.2422, 0.8604, 0.3072, 0.891, 0.311, 0.891, 0.3251, 0.8604, 0.3212, 0.8604, 0.3212, 0.891, 0.3251, 0.8857, 0.3623, 0.851, 0.3366, 0.9208, 0.3079, 0.933, 0.3173, 0.933, 0.3264, 0.9208, 0.322, 0.9129, 0.2314, 0.9251, 0.2314, 0.9251, 0.2423, 0.9129, 0.2423, 0.891, 0.311, 0.9208, 0.3079, 0.9208, 0.322, 0.891, 0.3251, 0.891, 0.3251, 0.9208, 0.322, 0.8973, 0.3624, 0.8857, 0.3623, 0.8295, 0.01831, 0.8426, 0.03266, 0.8442, 0.04987, 0.8295, 0.07385, 0.9208, 0.322, 0.933, 0.3264, 0.9324, 0.333, 0.8834, 0.2314, 0.9129, 0.2314, 0.9129, 0.2423, 0.8834, 0.2422, 0.8006, 0.01831, 0.8295, 0.01831, 0.8295, 0.07385, 0.8006, 0.07385, 0.9173, 0.3942, 0.9533, 0.3942, 0.9533, 0.4054, 0.9173, 0.4054, 0.8973, 0.3624, 0.9324, 0.333, 0.9324, 0.3384, 0.8973, 0.3679, 0.8857, 0.3623, 0.8973, 0.3624, 0.8973, 0.3679, 0.8857, 0.3677, 0.9054, 0.3942, 0.9173, 0.3942, 0.9173, 0.4054, 0.9054, 0.4054, 0.851, 0.3366, 0.8857, 0.3623, 0.8857, 0.3677, 0.851, 0.346, 0.806, 0.3285, 0.851, 0.3366, 0.851, 0.346, 0.806, 0.3379, 0.8699, 0.3942, 0.9054, 0.3942, 0.9054, 0.4054, 0.8699, 0.4054, 0.8239, 0.3942, 0.8699, 0.3942, 0.8699, 0.4054, 0.8239, 0.4054, 0.7485, 0.3292, 0.806, 0.3285, 0.806, 0.3379, 0.7485, 0.3386, 0.765, 0.3942, 0.8239, 0.3942, 0.8239, 0.4054, 0.765, 0.4054, 0.6884, 0.3352, 0.7485, 0.3292, 0.7485, 0.3386, 0.6884, 0.3447, 0.6304, 0.3405, 0.6884, 0.3352, 0.6884, 0.3447, 0.6304, 0.35, 0.7035, 0.3942, 0.765, 0.3942, 0.765, 0.4054, 0.7035, 0.4054, 0.6441, 0.3942, 0.7035, 0.3942, 0.7035, 0.4054, 0.6441, 0.4054, 0.5791, 0.3462, 0.6304, 0.3405, 0.6304, 0.35, 0.5791, 0.3556, 0.5916, 0.3942, 0.6441, 0.3942, 0.6441, 0.4054, 0.5916, 0.4054, 0.5252, 0.3472, 0.5791, 0.3462, 0.5791, 0.3556, 0.5252, 0.3567, 0.5364, 0.3942, 0.5916, 0.3942, 0.5916, 0.4054, 0.5364, 0.4054, 0.433, 0.3492, 0.477, 0.3479, 0.477, 0.3574, 0.433, 0.3587, 0.477, 0.3479, 0.5252, 0.3472, 0.5252, 0.3567, 0.477, 0.3574, 0.375, 0.3498, 0.433, 0.3492, 0.433, 0.3587, 0.375, 0.3593, 0.442, 0.3942, 0.4871, 0.3942, 0.4871, 0.4054, 0.442, 0.4055, 0.4871, 0.3942, 0.5364, 0.3942, 0.5364, 0.4054, 0.4871, 0.4054, 0.3826, 0.3942, 0.442, 0.3942, 0.442, 0.4055, 0.3826, 0.4055, 0.08901, 0.2908, 0.04665, 0.2912, 0.04721, 0.2771, 0.08901, 0.2767, 0.1755, 0.3191, 0.1258, 0.3065, 0.1258, 0.2924, 0.1755, 0.305, 0.08755, 0.2422, 0.04607, 0.2422, 0.04607, 0.2313, 0.08755, 0.2313, 0.1734, 0.2422, 0.124, 0.2422, 0.124, 0.2313, 0.1734, 0.2313, 0.124, 0.2422, 0.08755, 0.2422, 0.08755, 0.2313, 0.124, 0.2313, 0.1258, 0.3065, 0.08901, 0.2908, 0.08901, 0.2767, 0.1258, 0.2924, 0.2786, 0.33, 0.2289, 0.3273, 0.2289, 0.3133, 0.2786, 0.3159, 0.2289, 0.3273, 0.1755, 0.3191, 0.1755, 0.305, 0.2289, 0.3133, 0.2757, 0.2422, 0.2264, 0.2422, 0.2264, 0.2313, 0.2757, 0.2313, 0.2264, 0.2422, 0.1734, 0.2422, 0.1734, 0.2313, 0.2264, 0.2313, 0.3278, 0.2422, 0.2757, 0.2422, 0.2757, 0.2313, 0.3278, 0.2313, 0.3311, 0.33, 0.2786, 0.33, 0.2786, 0.3159, 0.3311, 0.3159, 0.375, 0.33, 0.3311, 0.33, 0.3311, 0.3159, 0.375, 0.3159, 0.3713, 0.2422, 0.3278, 0.2422, 0.3278, 0.2313, 0.3713, 0.2313, 0.9208, 0.322, 0.9324, 0.333, 0.8973, 0.3624, 0.3208, 0.6734, 0.3208, 0.7724, 0.3339, 0.7724, 0.3471, 0.7556, 0.3471, 0.6847, 0.3339, 0.6734, 0.3208, 0.7724, 0.3208, 0.6734, 0.3077, 0.6734, 0.2945, 0.6847, 0.2945, 0.7556, 0.3077, 0.7724])
me_cube_001.materials.append(mat_material_001)
me_cube_001.materials.append(mat_material)
me_cube_001.materials.append(mat_material_002)
me_cube_001.use_remesh_fix_poles = True
me_cube_001.use_remesh_preserve_attributes = False
me_cube_001.use_mirror_vertex_groups = False
me_cube_001.update()

# ---- objects
ob_cube_001 = bpy.data.objects.new('Cube.001', me_cube_001)

# ---- transforms, parenting, visibility, modifiers, constraints
ob_cube_001.location = (0.0, 0.0, 0.0)
ob_cube_001.rotation_euler = (1.571, 0.0, 0.0)
ob_cube_001.lineart.crease_threshold = 0.0

# ---- collection membership
col_collection.objects.link(ob_cube_001)

# ---- scene / render settings (as saved in the file)
scene.frame_start = 1; scene.frame_end = 250; scene.frame_set(1)
scene.render.engine = 'BLENDER_EEVEE_NEXT'
scene.cycles.use_denoising = False
scene.cycles.samples = 128
scene.cycles.sampling_pattern = 'TABULATED_SOBOL'
scene.cycles.use_adaptive_sampling = False
scene.cycles.use_light_tree = False
scene.view_settings.view_transform = 'Filmic'
bpy.context.view_layer.update()

# ---- added for rendering (the .blend has no active camera and no usable light): camera, sun
cam_auto = bpy.data.cameras.new('AutoCamera')
cam_auto.lens = 50.0
cam_auto.sensor_width = 36.0
cam_auto.clip_end = 1000.0
ob_auto_camera = bpy.data.objects.new('AutoCamera', cam_auto)
scene.collection.objects.link(ob_auto_camera)
ob_auto_camera.location = (5.29276, -6.11252, 4.3237)
ob_auto_camera.rotation_euler = (1.09748, -7.21219e-08, 0.694738)
scene.camera = ob_auto_camera
light_auto_sun = bpy.data.lights.new('AutoSun', 'SUN')
light_auto_sun.energy = 3.0
light_auto_sun.angle = 0.0523599
ob_auto_sun = bpy.data.objects.new('AutoSun', light_auto_sun)
scene.collection.objects.link(ob_auto_sun)
ob_auto_sun.rotation_euler = (0.872665, 0.174533, 0.523599)
bpy.context.view_layer.update()
